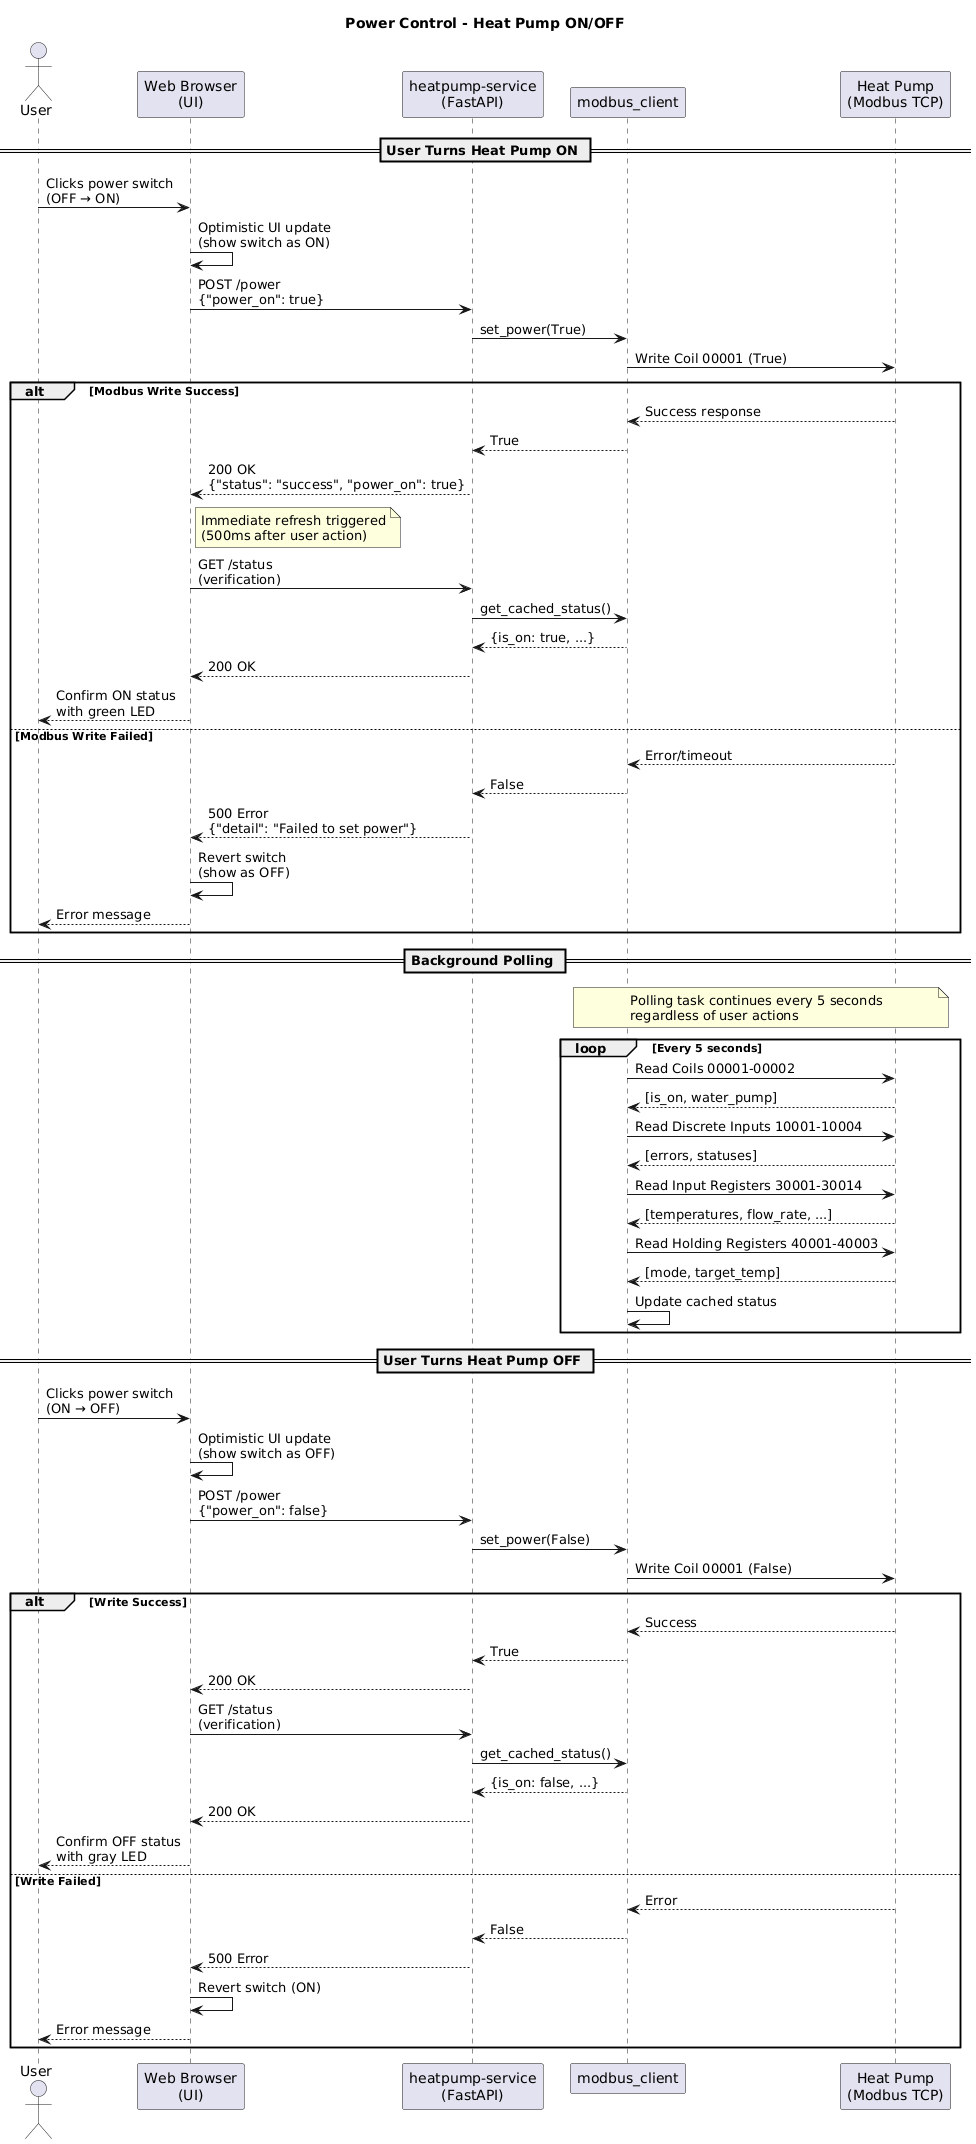

The diagram above was rendered by PlantUML. Its source (embedded in the PNG):
@startuml Power Control - ON/OFF
title Power Control - Heat Pump ON/OFF

actor User
participant "Web Browser\n(UI)" as UI
participant "heatpump-service\n(FastAPI)" as API
participant "modbus_client" as Modbus
participant "Heat Pump\n(Modbus TCP)" as HeatPump

== User Turns Heat Pump ON ==
User -> UI: Clicks power switch\n(OFF → ON)
UI -> UI: Optimistic UI update\n(show switch as ON)

UI -> API: POST /power\n{"power_on": true}
API -> Modbus: set_power(True)
Modbus -> HeatPump: Write Coil 00001 (True)

alt Modbus Write Success
    HeatPump --> Modbus: Success response
    Modbus --> API: True
    API --> UI: 200 OK\n{"status": "success", "power_on": true}

    note right of UI
      Immediate refresh triggered
      (500ms after user action)
    end note

    UI -> API: GET /status\n(verification)
    API -> Modbus: get_cached_status()
    Modbus --> API: {is_on: true, ...}
    API --> UI: 200 OK
    UI --> User: Confirm ON status\nwith green LED

else Modbus Write Failed
    HeatPump --> Modbus: Error/timeout
    Modbus --> API: False
    API --> UI: 500 Error\n{"detail": "Failed to set power"}
    UI -> UI: Revert switch\n(show as OFF)
    UI --> User: Error message
end

== Background Polling ==
note over Modbus, HeatPump
  Polling task continues every 5 seconds
  regardless of user actions
end note

loop Every 5 seconds
    Modbus -> HeatPump: Read Coils 00001-00002
    HeatPump --> Modbus: [is_on, water_pump]

    Modbus -> HeatPump: Read Discrete Inputs 10001-10004
    HeatPump --> Modbus: [errors, statuses]

    Modbus -> HeatPump: Read Input Registers 30001-30014
    HeatPump --> Modbus: [temperatures, flow_rate, ...]

    Modbus -> HeatPump: Read Holding Registers 40001-40003
    HeatPump --> Modbus: [mode, target_temp]

    Modbus -> Modbus: Update cached status
end

== User Turns Heat Pump OFF ==
User -> UI: Clicks power switch\n(ON → OFF)
UI -> UI: Optimistic UI update\n(show switch as OFF)

UI -> API: POST /power\n{"power_on": false}
API -> Modbus: set_power(False)
Modbus -> HeatPump: Write Coil 00001 (False)

alt Write Success
    HeatPump --> Modbus: Success
    Modbus --> API: True
    API --> UI: 200 OK
    UI -> API: GET /status\n(verification)
    API -> Modbus: get_cached_status()
    Modbus --> API: {is_on: false, ...}
    API --> UI: 200 OK
    UI --> User: Confirm OFF status\nwith gray LED
else Write Failed
    HeatPump --> Modbus: Error
    Modbus --> API: False
    API --> UI: 500 Error
    UI -> UI: Revert switch (ON)
    UI --> User: Error message
end

@enduml